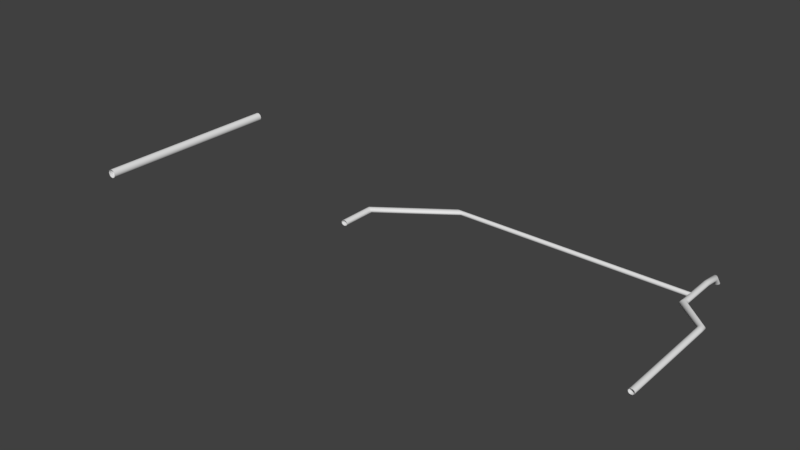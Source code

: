 # Source: Canos.blend  (saved by Blender 2.78.0; exported with 4.5.12 LTS)
import bpy
from mathutils import Matrix  # noqa: F401  (used for matrix-valued properties, if any)

bpy.ops.wm.read_factory_settings(use_empty=True)
scene = bpy.context.scene
scene.name = 'Scene'

# ---- collections
col_collection_1 = bpy.data.collections.new('Collection 1'); scene.collection.children.link(col_collection_1)

# ---- world
world_world = bpy.data.worlds.new('World'); scene.world = world_world
world_world.color = (0.05088, 0.05088, 0.05088)
world_world.use_sun_shadow = False
world_world.sun_shadow_jitter_overblur = 0.0
world_world.cycles.sampling_method = 'MANUAL'

# ---- meshes
me_cylinder_002 = bpy.data.meshes.new('Cylinder.002')
me_cylinder_002.from_pydata([(-52.99, -16.49, 0.469), (-52.99, 10.03, 0.469), (-52.76, -16.49, 0.4241), (-52.76, 10.03, 0.4241), (-52.57, -16.49, 0.2964), (-52.57, 10.03, 0.2964), (-52.45, -16.49, 0.1053), (-52.45, 10.03, 0.1053), (-52.4, -16.49, -0.1201), (-52.4, 10.03, -0.1201), (-52.45, -16.49, -0.3455), (-52.45, 10.03, -0.3455), (-52.57, -16.49, -0.5366), (-52.57, 10.03, -0.5366), (-52.76, -16.49, -0.6643), (-52.76, 10.03, -0.6643), (-52.99, -16.49, -0.7091), (-52.99, 10.03, -0.7091), (-53.22, -16.49, -0.6643), (-53.22, 10.03, -0.6643), (-53.41, -16.49, -0.5366), (-53.41, 10.03, -0.5366), (-53.53, -16.49, -0.3455), (-53.53, 10.03, -0.3455), (-53.58, -16.49, -0.1201), (-53.58, 10.03, -0.1201), (-53.53, -16.49, 0.1053), (-53.53, 10.03, 0.1053), (-53.41, -16.49, 0.2964), (-53.41, 10.03, 0.2964), (-53.22, -16.49, 0.4241), (-53.22, 10.03, 0.4241), (-8.841, 3.367, 0.3955), (20.27, 3.367, 0.3955), (-8.841, 3.26, 0.3746), (20.27, 3.26, 0.3746), (-8.841, 3.17, 0.3149), (20.27, 3.17, 0.3149), (-8.841, 3.109, 0.2256), (20.27, 3.109, 0.2256), (-8.841, 3.088, 0.1202), (20.27, 3.088, 0.1202), (-8.841, 3.109, 0.01481), (20.27, 3.109, 0.01481), (-8.841, 3.17, -0.07452), (20.27, 3.17, -0.07452), (-8.841, 3.26, -0.1342), (20.27, 3.26, -0.1342), (-8.841, 3.367, -0.1552), (20.27, 3.367, -0.1552), (-8.841, 3.474, -0.1342), (20.27, 3.474, -0.1342), (-8.841, 3.565, -0.07452), (20.27, 3.565, -0.07452), (-8.841, 3.625, 0.01481), (20.27, 3.625, 0.01481), (-8.841, 3.647, 0.1202), (20.27, 3.647, 0.1202), (-8.841, 3.625, 0.2256), (20.27, 3.625, 0.2256), (-8.841, 3.565, 0.3149), (20.27, 3.565, 0.3149), (-8.841, 3.474, 0.3746), (20.27, 3.474, 0.3746), (-10.67, 3.367, 0.3955), (-10.48, 3.26, 0.3746), (-10.31, 3.17, 0.3149), (-10.2, 3.11, 0.2256), (-10.16, 3.088, 0.1202), (-10.2, 3.11, 0.01481), (-10.31, 3.17, -0.07452), (-10.48, 3.26, -0.1342), (-10.67, 3.367, -0.1552), (-10.87, 3.474, -0.1342), (-11.03, 3.564, -0.07452), (-11.14, 3.625, 0.01481), (-11.18, 3.646, 0.1202), (-11.14, 3.625, 0.2256), (-11.03, 3.564, 0.3149), (-10.87, 3.474, 0.3746), (-19.55, -3.134, 0.4857), (-19.39, -3.197, 0.4696), (-19.24, -3.25, 0.4003), (-19.14, -3.286, 0.2884), (-19.1, -3.299, 0.1509), (-19.12, -3.287, 0.008688), (-19.2, -3.251, -0.1165), (-19.33, -3.198, -0.2057), (-19.49, -3.136, -0.2453), (-19.65, -3.073, -0.2292), (-19.8, -3.02, -0.16), (-19.9, -2.984, -0.04804), (-19.94, -2.971, 0.08948), (-19.92, -2.983, 0.2317), (-19.84, -3.018, 0.3569), (-19.71, -3.071, 0.4461), (-19.52, -7.752, 0.4868), (-19.36, -7.749, 0.4588), (-19.22, -7.746, 0.3794), (-19.13, -7.744, 0.2605), (-19.1, -7.743, 0.1202), (-19.13, -7.744, -0.0201), (-19.22, -7.746, -0.139), (-19.36, -7.749, -0.2185), (-19.52, -7.752, -0.2464), (-19.68, -7.756, -0.2185), (-19.82, -7.759, -0.139), (-19.91, -7.76, -0.0201), (-19.95, -7.761, 0.1202), (-19.91, -7.76, 0.2605), (-19.82, -7.759, 0.3794), (-19.68, -7.756, 0.4588), (-19.82, -3.617, -0.139), (-19.91, -3.619, -0.0201), (-19.13, -3.602, 0.2605), (-19.1, -3.601, 0.1202), (-19.95, -3.619, 0.1202), (-19.13, -3.602, -0.0201), (-19.91, -3.619, 0.2605), (-19.22, -3.604, -0.139), (-19.82, -3.617, 0.3794), (-19.36, -3.607, -0.2185), (-19.68, -3.614, 0.4588), (-19.52, -3.61, -0.2464), (-19.52, -3.61, 0.4868), (-19.36, -3.607, 0.4588), (-19.68, -3.614, -0.2185), (-19.22, -3.604, 0.3794), (-9.559, 3.109, 0.01481), (-9.617, 3.17, -0.07452), (-9.997, 3.565, -0.07452), (-10.05, 3.625, 0.01481), (-9.91, 3.474, 0.3746), (-9.807, 3.367, 0.3955), (-9.559, 3.109, 0.2256), (-9.538, 3.088, 0.1202), (-9.807, 3.367, -0.1552), (-9.91, 3.474, -0.1342), (-10.05, 3.625, 0.2256), (-9.997, 3.565, 0.3149), (-9.704, 3.26, 0.3746), (-9.617, 3.17, 0.3149), (-9.704, 3.26, -0.1342), (-10.08, 3.646, 0.1202), (0.8622, 3.367, 0.3955), (10.57, 3.367, 0.3955), (10.57, 3.26, 0.3746), (0.8622, 3.26, 0.3746), (10.57, 3.17, 0.3149), (0.8622, 3.17, 0.3149), (10.57, 3.109, 0.2256), (0.8622, 3.109, 0.2256), (10.57, 3.088, 0.1202), (0.8622, 3.088, 0.1202), (10.57, 3.109, 0.01481), (0.8622, 3.109, 0.01481), (10.57, 3.17, -0.07452), (0.8622, 3.17, -0.07452), (10.57, 3.26, -0.1342), (0.8622, 3.26, -0.1342), (10.57, 3.367, -0.1552), (0.8622, 3.367, -0.1552), (10.57, 3.474, -0.1342), (0.8622, 3.474, -0.1342), (10.57, 3.565, -0.07452), (0.8622, 3.565, -0.07452), (10.57, 3.625, 0.01481), (0.8622, 3.625, 0.01481), (10.57, 3.647, 0.1202), (0.8622, 3.647, 0.1202), (10.57, 3.625, 0.2256), (0.8622, 3.625, 0.2256), (10.57, 3.565, 0.3149), (0.8622, 3.565, 0.3149), (10.57, 3.474, 0.3746), (0.8622, 3.474, 0.3746)], [], [(0, 2, 3, 1), (2, 4, 5, 3), (4, 6, 7, 5), (6, 8, 9, 7), (8, 10, 11, 9), (10, 12, 13, 11), (12, 14, 15, 13), (14, 16, 17, 15), (16, 18, 19, 17), (18, 20, 21, 19), (20, 22, 23, 21), (22, 24, 25, 23), (24, 26, 27, 25), (26, 28, 29, 27), (28, 30, 31, 29), (30, 0, 1, 31), (145, 146, 35, 33), (146, 148, 37, 35), (148, 150, 39, 37), (150, 152, 41, 39), (152, 154, 43, 41), (154, 156, 45, 43), (156, 158, 47, 45), (158, 160, 49, 47), (160, 162, 51, 49), (162, 164, 53, 51), (164, 166, 55, 53), (166, 168, 57, 55), (168, 170, 59, 57), (170, 172, 61, 59), (172, 174, 63, 61), (174, 145, 33, 63), (128, 69, 70, 129), (130, 74, 75, 131), (132, 79, 64, 133), (134, 67, 68, 135), (136, 72, 73, 137), (138, 77, 78, 139), (140, 65, 66, 141), (129, 70, 71, 142), (131, 75, 76, 143), (135, 68, 69, 128), (137, 73, 74, 130), (139, 78, 79, 132), (141, 66, 67, 134), (142, 71, 72, 136), (133, 64, 65, 140), (143, 76, 77, 138), (76, 92, 93, 77), (69, 85, 86, 70), (77, 93, 94, 78), (70, 86, 87, 71), (78, 94, 95, 79), (71, 87, 88, 72), (64, 80, 81, 65), (79, 95, 80, 64), (72, 88, 89, 73), (65, 81, 82, 66), (73, 89, 90, 74), (66, 82, 83, 67), (74, 90, 91, 75), (67, 83, 84, 68), (75, 91, 92, 76), (68, 84, 85, 69), (112, 106, 107, 113), (114, 99, 100, 115), (113, 107, 108, 116), (115, 100, 101, 117), (116, 108, 109, 118), (117, 101, 102, 119), (118, 109, 110, 120), (119, 102, 103, 121), (120, 110, 111, 122), (121, 103, 104, 123), (124, 96, 97, 125), (122, 111, 96, 124), (123, 104, 105, 126), (125, 97, 98, 127), (126, 105, 106, 112), (127, 98, 99, 114), (82, 127, 114, 83), (89, 126, 112, 90), (81, 125, 127, 82), (88, 123, 126, 89), (95, 122, 124, 80), (80, 124, 125, 81), (87, 121, 123, 88), (94, 120, 122, 95), (86, 119, 121, 87), (93, 118, 120, 94), (85, 117, 119, 86), (92, 116, 118, 93), (84, 115, 117, 85), (91, 113, 116, 92), (83, 114, 115, 84), (90, 112, 113, 91), (56, 143, 138, 58), (32, 133, 140, 34), (46, 142, 136, 48), (36, 141, 134, 38), (60, 139, 132, 62), (50, 137, 130, 52), (40, 135, 128, 42), (54, 131, 143, 56), (44, 129, 142, 46), (34, 140, 141, 36), (58, 138, 139, 60), (48, 136, 137, 50), (38, 134, 135, 40), (62, 132, 133, 32), (52, 130, 131, 54), (42, 128, 129, 44), (62, 32, 144, 175), (175, 144, 145, 174), (60, 62, 175, 173), (173, 175, 174, 172), (58, 60, 173, 171), (171, 173, 172, 170), (56, 58, 171, 169), (169, 171, 170, 168), (54, 56, 169, 167), (167, 169, 168, 166), (52, 54, 167, 165), (165, 167, 166, 164), (50, 52, 165, 163), (163, 165, 164, 162), (48, 50, 163, 161), (161, 163, 162, 160), (46, 48, 161, 159), (159, 161, 160, 158), (44, 46, 159, 157), (157, 159, 158, 156), (42, 44, 157, 155), (155, 157, 156, 154), (40, 42, 155, 153), (153, 155, 154, 152), (38, 40, 153, 151), (151, 153, 152, 150), (36, 38, 151, 149), (149, 151, 150, 148), (34, 36, 149, 147), (147, 149, 148, 146), (32, 34, 147, 144), (144, 147, 146, 145)])
me_cylinder_002.polygons.foreach_set('use_smooth', [True] * 144)
_uv = me_cylinder_002.uv_layers.new(name='UVMap')
_uv.uv.foreach_set('vector', [0.9745, 0.1105, 0.9744, 0.1004, 0.01932, 0.1002, 0.01939, 0.1103, 0.9744, 0.1004, 0.9744, 0.09029, 0.01924, 0.09008, 0.01932, 0.1002, 0.9744, 0.09029, 0.9743, 0.08018, 0.01917, 0.07997, 0.01924, 0.09008, 0.9743, 0.08018, 0.9742, 0.07007, 0.0191, 0.06986, 0.01917, 0.07997, 0.9742, 0.07007, 0.9741, 0.05996, 0.01902, 0.05975, 0.0191, 0.06986, 0.9741, 0.05996, 0.9741, 0.04985, 0.01895, 0.04964, 0.01902, 0.05975, 0.9741, 0.04985, 0.974, 0.03974, 0.01888, 0.03953, 0.01895, 0.04964, 0.974, 0.03974, 0.9739, 0.02963, 0.0188, 0.02942, 0.01888, 0.03953, 0.9751, 0.1914, 0.975, 0.1813, 0.0199, 0.1811, 0.01997, 0.1912, 0.975, 0.1813, 0.9749, 0.1712, 0.01983, 0.171, 0.0199, 0.1811, 0.9749, 0.1712, 0.9749, 0.1611, 0.01975, 0.1609, 0.01983, 0.171, 0.9749, 0.1611, 0.9748, 0.151, 0.01968, 0.1507, 0.01975, 0.1609, 0.9748, 0.151, 0.9747, 0.1408, 0.01961, 0.1406, 0.01968, 0.1507, 0.9747, 0.1408, 0.9747, 0.1307, 0.01953, 0.1305, 0.01961, 0.1406, 0.9747, 0.1307, 0.9746, 0.1206, 0.01946, 0.1204, 0.01953, 0.1305, 0.9746, 0.1206, 0.9745, 0.1105, 0.01939, 0.1103, 0.01946, 0.1204, 0.3813, 0.8943, 0.3814, 0.8836, 0.9945, 0.8836, 0.9945, 0.8943, 0.3814, 0.8836, 0.3815, 0.8729, 0.9946, 0.8729, 0.9945, 0.8836, 0.3815, 0.8729, 0.3815, 0.8622, 0.9947, 0.8622, 0.9946, 0.8729, 0.3815, 0.8622, 0.3816, 0.8515, 0.9947, 0.8515, 0.9947, 0.8622, 0.3816, 0.8515, 0.3817, 0.8408, 0.9948, 0.8408, 0.9947, 0.8515, 0.3817, 0.8408, 0.3817, 0.8301, 0.9949, 0.8301, 0.9948, 0.8408, 0.3817, 0.8301, 0.3818, 0.8194, 0.9949, 0.8194, 0.9949, 0.8301, 0.3818, 0.8194, 0.3819, 0.8087, 0.995, 0.8087, 0.9949, 0.8194, 0.3808, 0.9799, 0.3808, 0.9692, 0.994, 0.9692, 0.9939, 0.9799, 0.3808, 0.9692, 0.3809, 0.9585, 0.9941, 0.9585, 0.994, 0.9692, 0.3809, 0.9585, 0.381, 0.9478, 0.9941, 0.9478, 0.9941, 0.9585, 0.381, 0.9478, 0.381, 0.9371, 0.9942, 0.9371, 0.9941, 0.9478, 0.381, 0.9371, 0.3811, 0.9264, 0.9943, 0.9264, 0.9942, 0.9371, 0.3811, 0.9264, 0.3812, 0.9157, 0.9943, 0.9157, 0.9943, 0.9264, 0.3812, 0.9157, 0.3813, 0.905, 0.9944, 0.905, 0.9943, 0.9157, 0.3813, 0.905, 0.3813, 0.8943, 0.9945, 0.8943, 0.9944, 0.905, 0.1954, 0.4437, 0.1289, 0.4435, 0.1175, 0.4323, 0.1894, 0.4325, 0.1497, 0.5666, 0.04254, 0.5662, 0.03116, 0.555, 0.1437, 0.5554, 0.1589, 0.5108, 0.05984, 0.5105, 0.08005, 0.4993, 0.1696, 0.4996, 0.1954, 0.466, 0.1289, 0.4658, 0.1329, 0.4546, 0.1975, 0.4548, 0.1692, 0.5892, 0.07972, 0.5889, 0.0596, 0.5775, 0.1586, 0.5779, 0.1437, 0.5331, 0.03124, 0.5327, 0.0427, 0.5216, 0.1498, 0.522, 0.1802, 0.4883, 0.1003, 0.4881, 0.1174, 0.4769, 0.1893, 0.4771, 0.1894, 0.4325, 0.1175, 0.4323, 0.1005, 0.421, 0.1804, 0.4213, 0.1437, 0.5554, 0.03116, 0.555, 0.02719, 0.5439, 0.1416, 0.5443, 0.1975, 0.4548, 0.1329, 0.4546, 0.1289, 0.4435, 0.1954, 0.4437, 0.1586, 0.5779, 0.0596, 0.5775, 0.04254, 0.5662, 0.1497, 0.5666, 0.1498, 0.522, 0.0427, 0.5216, 0.05984, 0.5105, 0.1589, 0.5108, 0.1893, 0.4771, 0.1174, 0.4769, 0.1289, 0.4658, 0.1954, 0.466, 0.1804, 0.4213, 0.1005, 0.421, 0.08033, 0.4097, 0.1698, 0.41, 0.1696, 0.4996, 0.08005, 0.4993, 0.1003, 0.4881, 0.1802, 0.4883, 0.1416, 0.5443, 0.02719, 0.5439, 0.03124, 0.5327, 0.1437, 0.5331, 0.6727, 0.7453, 0.004731, 0.7432, 0.005386, 0.7315, 0.6739, 0.7337, 0.7012, 0.6394, 0.0343, 0.6387, 0.03067, 0.6271, 0.6968, 0.6278, 0.6739, 0.7337, 0.005386, 0.7315, 0.008146, 0.7199, 0.6771, 0.722, 0.6968, 0.6278, 0.03067, 0.6271, 0.02487, 0.6156, 0.6917, 0.6163, 0.6771, 0.722, 0.008146, 0.7199, 0.01264, 0.7083, 0.6819, 0.7105, 0.6917, 0.6163, 0.02487, 0.6156, 0.01783, 0.604, 0.6859, 0.604, 0.6877, 0.6982, 0.01823, 0.6967, 0.02411, 0.6852, 0.6935, 0.6859, 0.6819, 0.7105, 0.01264, 0.7083, 0.01823, 0.6967, 0.6877, 0.6982, 0.689, 0.7924, 0.02527, 0.7895, 0.01806, 0.778, 0.6834, 0.7801, 0.6935, 0.6859, 0.02411, 0.6852, 0.02938, 0.6736, 0.6985, 0.6743, 0.6834, 0.7801, 0.01806, 0.778, 0.01161, 0.7664, 0.6785, 0.7685, 0.6985, 0.6743, 0.02938, 0.6736, 0.03324, 0.662, 0.7019, 0.6627, 0.6785, 0.7685, 0.01161, 0.7664, 0.006895, 0.7548, 0.6744, 0.7569, 0.7019, 0.6627, 0.03324, 0.662, 0.03507, 0.6503, 0.7031, 0.6511, 0.6744, 0.7569, 0.006895, 0.7548, 0.004731, 0.7432, 0.6727, 0.7453, 0.7031, 0.6511, 0.03507, 0.6503, 0.0343, 0.6387, 0.7012, 0.6394, 0.3169, 0.9599, 0.003162, 0.9599, 0.003016, 0.9485, 0.3167, 0.9485, 0.318, 0.8549, 0.004258, 0.8549, 0.004308, 0.844, 0.318, 0.844, 0.3167, 0.9485, 0.003016, 0.9485, 0.002964, 0.9376, 0.3167, 0.9376, 0.318, 0.844, 0.004308, 0.844, 0.004257, 0.8331, 0.3179, 0.8331, 0.3167, 0.9376, 0.002964, 0.9376, 0.003015, 0.9267, 0.3167, 0.9267, 0.3179, 0.8331, 0.004257, 0.8331, 0.00411, 0.8217, 0.3178, 0.8217, 0.3167, 0.9267, 0.003015, 0.9267, 0.003161, 0.9153, 0.3168, 0.9153, 0.3178, 0.8217, 0.00411, 0.8217, 0.003892, 0.8097, 0.3176, 0.8097, 0.3168, 0.9153, 0.003161, 0.9153, 0.003379, 0.9033, 0.3171, 0.9033, 0.3176, 0.8097, 0.003892, 0.8097, 0.003634, 0.7972, 0.3173, 0.7972, 0.3173, 0.8908, 0.003636, 0.8908, 0.003894, 0.8783, 0.3176, 0.8783, 0.3171, 0.9033, 0.003379, 0.9033, 0.003636, 0.8908, 0.3173, 0.8908, 0.3173, 0.9844, 0.003638, 0.9844, 0.00338, 0.9719, 0.3171, 0.9719, 0.3176, 0.8783, 0.003894, 0.8783, 0.004112, 0.8663, 0.3178, 0.8663, 0.3171, 0.9719, 0.00338, 0.9719, 0.003162, 0.9599, 0.3169, 0.9599, 0.3178, 0.8663, 0.004112, 0.8663, 0.004258, 0.8549, 0.318, 0.8549, 0.3447, 0.8686, 0.3178, 0.8663, 0.318, 0.8549, 0.3419, 0.8571, 0.358, 0.9743, 0.3171, 0.9719, 0.3169, 0.9599, 0.3621, 0.9622, 0.3487, 0.8807, 0.3176, 0.8783, 0.3178, 0.8663, 0.3447, 0.8686, 0.3533, 0.9868, 0.3173, 0.9844, 0.3171, 0.9719, 0.358, 0.9743, 0.3582, 0.9056, 0.3171, 0.9033, 0.3173, 0.8908, 0.3534, 0.8932, 0.3534, 0.8932, 0.3173, 0.8908, 0.3176, 0.8783, 0.3487, 0.8807, 0.3485, 0.812, 0.3176, 0.8097, 0.3173, 0.7972, 0.3533, 0.7995, 0.3622, 0.9176, 0.3168, 0.9153, 0.3171, 0.9033, 0.3582, 0.9056, 0.3445, 0.824, 0.3178, 0.8217, 0.3176, 0.8097, 0.3485, 0.812, 0.3648, 0.9289, 0.3167, 0.9267, 0.3168, 0.9153, 0.3622, 0.9176, 0.3418, 0.8353, 0.3179, 0.8331, 0.3178, 0.8217, 0.3445, 0.824, 0.3658, 0.9398, 0.3167, 0.9376, 0.3167, 0.9267, 0.3648, 0.9289, 0.3409, 0.8462, 0.318, 0.844, 0.3179, 0.8331, 0.3418, 0.8353, 0.3648, 0.9507, 0.3167, 0.9485, 0.3167, 0.9376, 0.3658, 0.9398, 0.3419, 0.8571, 0.318, 0.8549, 0.318, 0.844, 0.3409, 0.8462, 0.3621, 0.9622, 0.3169, 0.9599, 0.3167, 0.9485, 0.3648, 0.9507, 0.2695, 0.5447, 0.1416, 0.5443, 0.1437, 0.5331, 0.2695, 0.5336, 0.2696, 0.4999, 0.1696, 0.4996, 0.1802, 0.4883, 0.2697, 0.4886, 0.2699, 0.4215, 0.1804, 0.4213, 0.1698, 0.41, 0.2699, 0.4102, 0.2697, 0.4774, 0.1893, 0.4771, 0.1954, 0.466, 0.2697, 0.4662, 0.2695, 0.5224, 0.1498, 0.522, 0.1589, 0.5108, 0.2696, 0.5111, 0.2693, 0.5783, 0.1586, 0.5779, 0.1497, 0.5666, 0.2694, 0.5671, 0.2698, 0.4551, 0.1975, 0.4548, 0.1954, 0.4437, 0.2698, 0.4439, 0.2694, 0.5559, 0.1437, 0.5554, 0.1416, 0.5443, 0.2695, 0.5447, 0.2698, 0.4327, 0.1894, 0.4325, 0.1804, 0.4213, 0.2699, 0.4215, 0.2697, 0.4886, 0.1802, 0.4883, 0.1893, 0.4771, 0.2697, 0.4774, 0.2695, 0.5336, 0.1437, 0.5331, 0.1498, 0.522, 0.2695, 0.5224, 0.2693, 0.5896, 0.1692, 0.5892, 0.1586, 0.5779, 0.2693, 0.5783, 0.2697, 0.4662, 0.1954, 0.466, 0.1975, 0.4548, 0.2698, 0.4551, 0.2696, 0.5111, 0.1589, 0.5108, 0.1696, 0.4996, 0.2696, 0.4999, 0.2694, 0.5671, 0.1497, 0.5666, 0.1437, 0.5554, 0.2694, 0.5559, 0.2698, 0.4439, 0.1954, 0.4437, 0.1894, 0.4325, 0.2698, 0.4327, 0.2696, 0.5111, 0.2696, 0.4999, 0.912, 0.5, 0.9119, 0.5112, 0.0117, 0.3059, 0.01176, 0.2953, 0.6226, 0.2953, 0.6226, 0.3059, 0.2695, 0.5224, 0.2696, 0.5111, 0.9119, 0.5112, 0.9119, 0.5224, 0.01163, 0.3166, 0.0117, 0.3059, 0.6226, 0.3059, 0.6225, 0.3166, 0.2695, 0.5336, 0.2695, 0.5224, 0.9119, 0.5224, 0.9119, 0.5336, 0.01156, 0.3273, 0.01163, 0.3166, 0.6225, 0.3166, 0.6224, 0.3273, 0.2695, 0.5447, 0.2695, 0.5336, 0.9119, 0.5336, 0.9118, 0.5448, 0.0115, 0.3379, 0.01156, 0.3273, 0.6224, 0.3273, 0.6224, 0.3379, 0.2694, 0.5559, 0.2695, 0.5447, 0.9118, 0.5448, 0.9118, 0.556, 0.01143, 0.3486, 0.0115, 0.3379, 0.6224, 0.3379, 0.6223, 0.3486, 0.2694, 0.5671, 0.2694, 0.5559, 0.9118, 0.556, 0.9118, 0.5672, 0.01136, 0.3592, 0.01143, 0.3486, 0.6223, 0.3486, 0.6222, 0.3592, 0.2693, 0.5783, 0.2694, 0.5671, 0.9118, 0.5672, 0.9117, 0.5784, 0.01129, 0.3699, 0.01136, 0.3592, 0.6222, 0.3592, 0.6222, 0.3699, 0.2693, 0.5896, 0.2693, 0.5783, 0.9117, 0.5784, 0.9117, 0.5896, 0.01123, 0.3806, 0.01129, 0.3699, 0.6222, 0.3699, 0.6221, 0.3806, 0.2699, 0.4215, 0.2699, 0.4102, 0.9123, 0.4104, 0.9122, 0.4216, 0.01224, 0.2206, 0.0123, 0.21, 0.6232, 0.21, 0.6231, 0.2206, 0.2698, 0.4327, 0.2699, 0.4215, 0.9122, 0.4216, 0.9122, 0.4328, 0.01217, 0.2313, 0.01224, 0.2206, 0.6231, 0.2206, 0.623, 0.2313, 0.2698, 0.4439, 0.2698, 0.4327, 0.9122, 0.4328, 0.9122, 0.444, 0.0121, 0.242, 0.01217, 0.2313, 0.623, 0.2313, 0.623, 0.242, 0.2698, 0.4551, 0.2698, 0.4439, 0.9122, 0.444, 0.9121, 0.4552, 0.01203, 0.2526, 0.0121, 0.242, 0.623, 0.242, 0.6229, 0.2526, 0.2697, 0.4662, 0.2698, 0.4551, 0.9121, 0.4552, 0.9121, 0.4664, 0.01196, 0.2633, 0.01203, 0.2526, 0.6229, 0.2526, 0.6228, 0.2633, 0.2697, 0.4774, 0.2697, 0.4662, 0.9121, 0.4664, 0.9121, 0.4776, 0.0119, 0.2739, 0.01196, 0.2633, 0.6228, 0.2633, 0.6228, 0.2739, 0.2697, 0.4886, 0.2697, 0.4774, 0.9121, 0.4776, 0.912, 0.4888, 0.01183, 0.2846, 0.0119, 0.2739, 0.6228, 0.2739, 0.6227, 0.2846, 0.2696, 0.4999, 0.2697, 0.4886, 0.912, 0.4888, 0.912, 0.5, 0.01176, 0.2953, 0.01183, 0.2846, 0.6227, 0.2846, 0.6226, 0.2953])
me_cylinder_002.use_remesh_preserve_volume = False
me_cylinder_002.use_remesh_preserve_attributes = False
me_cylinder_002.use_mirror_vertex_groups = False
me_cylinder_002.update()
me_cylinder = bpy.data.meshes.new('Cylinder')
me_cylinder.from_pydata([(23.99, -16.16, 0.4333), (23.99, -1.917, 0.4599), (24.14, -16.16, 0.4088), (24.13, -1.854, 0.4327), (24.26, -16.16, 0.3391), (24.25, -1.803, 0.3567), (24.34, -16.16, 0.2348), (24.34, -1.77, 0.2434), (24.37, -16.16, 0.1117), (24.37, -1.761, 0.11), (24.34, -16.16, -0.01137), (24.34, -1.776, -0.02307), (24.26, -16.16, -0.1157), (24.26, -1.814, -0.1357), (24.14, -16.16, -0.1854), (24.14, -1.869, -0.2106), (23.99, -16.16, -0.2099), (23.99, -1.932, -0.2365), (23.85, -16.16, -0.1854), (23.85, -1.994, -0.2094), (23.73, -16.16, -0.1157), (23.73, -2.046, -0.1333), (23.65, -16.16, -0.01137), (23.65, -2.079, -0.02003), (23.62, -16.16, 0.1117), (23.62, -2.088, 0.1133), (23.65, -16.16, 0.2348), (23.65, -2.073, 0.2465), (23.73, -16.16, 0.3391), (23.73, -2.035, 0.3591), (23.85, -16.16, 0.4088), (23.85, -1.98, 0.434), (20.32, 1.302, 0.4913), (20.46, 1.395, 0.461), (20.58, 1.472, 0.3775), (20.66, 1.522, 0.2535), (20.69, 1.536, 0.1079), (20.67, 1.513, -0.03705), (20.59, 1.456, -0.1594), (20.47, 1.373, -0.2405), (20.33, 1.278, -0.2679), (20.19, 1.185, -0.2376), (20.06, 1.108, -0.1541), (19.98, 1.058, -0.03011), (19.95, 1.044, 0.1154), (19.98, 1.067, 0.2604), (20.06, 1.124, 0.3828), (20.18, 1.207, 0.4638), (20.32, 6.653, 0.4333), (20.47, 6.653, 0.4088), (20.59, 6.653, 0.3391), (20.67, 6.653, 0.2348), (20.7, 6.653, 0.1117), (20.67, 6.653, -0.01137), (20.59, 6.653, -0.1157), (20.47, 6.653, -0.1854), (20.32, 6.653, -0.2099), (20.18, 6.653, -0.1854), (20.06, 6.653, -0.1157), (19.98, 6.653, -0.01137), (19.95, 6.653, 0.1117), (19.98, 6.653, 0.2348), (20.06, 6.653, 0.3391), (20.18, 6.653, 0.4088), (20.32, 8.959, 0.1715), (20.47, 8.943, 0.1472), (20.59, 8.9, 0.07811), (20.67, 8.835, -0.02529), (20.7, 8.759, -0.1473), (20.67, 8.682, -0.2692), (20.59, 8.617, -0.3726), (20.47, 8.574, -0.4417), (20.32, 8.559, -0.466), (20.18, 8.574, -0.4417), (20.05, 8.617, -0.3726), (19.97, 8.682, -0.2692), (19.94, 8.759, -0.1473), (19.97, 8.835, -0.02529), (20.05, 8.9, 0.07811), (20.18, 8.943, 0.1472), (20.33, 9.956, -1.129), (20.48, 9.92, -1.12), (20.6, 9.827, -1.111), (20.68, 9.691, -1.105), (20.71, 9.534, -1.101), (20.67, 9.379, -1.101), (20.59, 9.251, -1.105), (20.46, 9.167, -1.111), (20.31, 9.142, -1.119), (20.17, 9.178, -1.128), (20.05, 9.271, -1.137), (19.97, 9.407, -1.143), (19.94, 9.564, -1.147), (19.97, 9.718, -1.147), (20.06, 9.847, -1.143), (20.19, 9.931, -1.137), (23.99, -2.612, 0.4333), (24.14, -2.612, 0.4088), (24.26, -2.612, 0.3391), (24.34, -2.612, 0.2348), (24.37, -2.612, 0.1117), (24.34, -2.612, -0.01137), (24.26, -2.612, -0.1157), (24.14, -2.612, -0.1854), (23.99, -2.612, -0.2099), (23.85, -2.612, -0.1854), (23.73, -2.612, -0.1157), (23.65, -2.612, -0.01137), (23.62, -2.612, 0.1117), (23.65, -2.612, 0.2348), (23.73, -2.612, 0.3391), (23.85, -2.612, 0.4088), (20.7, 1.93, 0.1117), (20.67, 1.93, 0.2348), (19.95, 1.93, 0.1117), (19.98, 1.93, -0.01137), (20.67, 1.93, -0.01137), (19.98, 1.93, 0.2348), (20.59, 1.93, -0.1157), (20.06, 1.93, 0.3391), (20.47, 1.93, -0.1854), (20.18, 1.93, 0.4088), (20.32, 1.93, -0.2099), (20.47, 1.93, 0.4088), (20.32, 1.93, 0.4333), (20.18, 1.93, -0.1854), (20.59, 1.93, 0.3391), (20.06, 1.93, -0.1157)], [], [(96, 97, 3, 1), (97, 98, 5, 3), (98, 99, 7, 5), (99, 100, 9, 7), (100, 101, 11, 9), (101, 102, 13, 11), (102, 103, 15, 13), (103, 104, 17, 15), (104, 105, 19, 17), (105, 106, 21, 19), (106, 107, 23, 21), (107, 108, 25, 23), (108, 109, 27, 25), (109, 110, 29, 27), (11, 37, 36, 9), (110, 111, 31, 29), (111, 96, 1, 31), (21, 42, 41, 19), (31, 47, 46, 29), (7, 35, 34, 5), (17, 40, 39, 15), (3, 33, 32, 1), (27, 45, 44, 25), (13, 38, 37, 11), (23, 43, 42, 21), (1, 32, 47, 31), (9, 36, 35, 7), (19, 41, 40, 17), (29, 46, 45, 27), (5, 34, 33, 3), (15, 39, 38, 13), (25, 44, 43, 23), (112, 52, 51, 113), (114, 60, 59, 115), (116, 53, 52, 112), (117, 61, 60, 114), (118, 54, 53, 116), (119, 62, 61, 117), (120, 55, 54, 118), (121, 63, 62, 119), (122, 56, 55, 120), (123, 49, 48, 124), (124, 48, 63, 121), (125, 57, 56, 122), (126, 50, 49, 123), (127, 58, 57, 125), (113, 51, 50, 126), (115, 59, 58, 127), (57, 73, 72, 56), (50, 66, 65, 49), (58, 74, 73, 57), (51, 67, 66, 50), (59, 75, 74, 58), (52, 68, 67, 51), (60, 76, 75, 59), (53, 69, 68, 52), (61, 77, 76, 60), (54, 70, 69, 53), (62, 78, 77, 61), (55, 71, 70, 54), (63, 79, 78, 62), (56, 72, 71, 55), (49, 65, 64, 48), (48, 64, 79, 63), (78, 94, 93, 77), (71, 87, 86, 70), (79, 95, 94, 78), (72, 88, 87, 71), (65, 81, 80, 64), (64, 80, 95, 79), (73, 89, 88, 72), (66, 82, 81, 65), (74, 90, 89, 73), (67, 83, 82, 66), (75, 91, 90, 74), (68, 84, 83, 67), (76, 92, 91, 75), (69, 85, 84, 68), (77, 93, 92, 76), (70, 86, 85, 69), (30, 0, 96, 111), (28, 30, 111, 110), (26, 28, 110, 109), (24, 26, 109, 108), (22, 24, 108, 107), (20, 22, 107, 106), (18, 20, 106, 105), (16, 18, 105, 104), (14, 16, 104, 103), (12, 14, 103, 102), (10, 12, 102, 101), (8, 10, 101, 100), (6, 8, 100, 99), (4, 6, 99, 98), (2, 4, 98, 97), (0, 2, 97, 96), (43, 115, 127, 42), (35, 113, 126, 34), (42, 127, 125, 41), (34, 126, 123, 33), (41, 125, 122, 40), (32, 124, 121, 47), (33, 123, 124, 32), (40, 122, 120, 39), (47, 121, 119, 46), (39, 120, 118, 38), (46, 119, 117, 45), (38, 118, 116, 37), (45, 117, 114, 44), (37, 116, 112, 36), (44, 114, 115, 43), (36, 112, 113, 35)])
me_cylinder.polygons.foreach_set('use_smooth', [True] * 112)
_uv = me_cylinder.uv_layers.new(name='UVMap')
_uv.uv.foreach_set('vector', [0.896, 0.6151, 0.896, 0.5991, 0.9816, 0.5996, 0.9746, 0.6158, 0.896, 0.5991, 0.8958, 0.5833, 0.9874, 0.5835, 0.9816, 0.5996, 0.8958, 0.5833, 0.8956, 0.5681, 0.991, 0.5677, 0.9874, 0.5835, 0.8956, 0.5681, 0.8955, 0.5532, 0.9919, 0.5523, 0.991, 0.5677, 0.8955, 0.5532, 0.8956, 0.5384, 0.9901, 0.537, 0.9919, 0.5523, 0.8956, 0.5384, 0.8957, 0.5232, 0.9857, 0.5214, 0.9901, 0.537, 0.8957, 0.5232, 0.8958, 0.5075, 0.9793, 0.5056, 0.9857, 0.5214, 0.8958, 0.5075, 0.8956, 0.4916, 0.9719, 0.4895, 0.9793, 0.5056, 0.8941, 0.7387, 0.8943, 0.7228, 0.9638, 0.7255, 0.9702, 0.742, 0.8943, 0.7228, 0.8944, 0.7071, 0.9584, 0.7094, 0.9638, 0.7255, 0.8944, 0.7071, 0.8945, 0.6919, 0.955, 0.6936, 0.9584, 0.7094, 0.8945, 0.6919, 0.8946, 0.6771, 0.9542, 0.6782, 0.955, 0.6936, 0.8946, 0.6771, 0.8949, 0.6622, 0.9563, 0.6628, 0.9542, 0.6782, 0.8949, 0.6622, 0.8954, 0.6469, 0.9609, 0.6475, 0.9563, 0.6628, 0.0266, 0.2656, 0.517, 0.2666, 0.5165, 0.2814, 0.02552, 0.2791, 0.8954, 0.6469, 0.8957, 0.6311, 0.9673, 0.6318, 0.9609, 0.6475, 0.8957, 0.6311, 0.896, 0.6151, 0.9746, 0.6158, 0.9673, 0.6318, 0.05104, 0.418, 0.5317, 0.4372, 0.527, 0.453, 0.04472, 0.4317, 0.04875, 0.3493, 0.5321, 0.3608, 0.5352, 0.377, 0.05383, 0.3635, 0.02697, 0.2927, 0.5176, 0.2962, 0.5203, 0.3115, 0.03073, 0.3064, 0.04178, 0.2232, 0.5266, 0.2184, 0.5225, 0.235, 0.0354, 0.2376, 0.03621, 0.3205, 0.524, 0.3276, 0.5281, 0.3442, 0.04254, 0.3349, 0.05695, 0.3774, 0.537, 0.3925, 0.537, 0.4073, 0.05758, 0.391, 0.03007, 0.2517, 0.5191, 0.2512, 0.517, 0.2666, 0.0266, 0.2656, 0.05553, 0.4045, 0.5351, 0.422, 0.5317, 0.4372, 0.05104, 0.418, 0.04254, 0.3349, 0.5281, 0.3442, 0.5321, 0.3608, 0.04875, 0.3493, 0.02552, 0.2791, 0.5165, 0.2814, 0.5176, 0.2962, 0.02697, 0.2927, 0.04472, 0.4317, 0.527, 0.453, 0.5217, 0.4693, 0.03744, 0.4456, 0.05383, 0.3635, 0.5352, 0.377, 0.537, 0.3925, 0.05695, 0.3774, 0.03073, 0.3064, 0.5203, 0.3115, 0.524, 0.3276, 0.03621, 0.3205, 0.0354, 0.2376, 0.5225, 0.235, 0.5191, 0.2512, 0.03007, 0.2517, 0.05758, 0.391, 0.537, 0.4073, 0.5351, 0.422, 0.05553, 0.4045, 0.106, 0.8184, 0.5711, 0.8204, 0.5704, 0.8327, 0.1058, 0.8309, 0.1058, 0.927, 0.5709, 0.9263, 0.5716, 0.9387, 0.1059, 0.9394, 0.1061, 0.806, 0.5718, 0.808, 0.5711, 0.8204, 0.106, 0.8184, 0.1056, 0.9145, 0.5703, 0.914, 0.5709, 0.9263, 0.1058, 0.927, 0.1063, 0.7929, 0.5723, 0.795, 0.5718, 0.808, 0.1061, 0.806, 0.1053, 0.9014, 0.5697, 0.9011, 0.5703, 0.914, 0.1056, 0.9145, 0.1066, 0.7792, 0.5727, 0.7811, 0.5723, 0.795, 0.1063, 0.7929, 0.1051, 0.8874, 0.5694, 0.8875, 0.5697, 0.9011, 0.1053, 0.9014, 0.107, 0.7649, 0.5727, 0.7667, 0.5727, 0.7811, 0.1066, 0.7792, 0.1052, 0.8582, 0.5694, 0.8592, 0.5693, 0.8733, 0.1051, 0.8728, 0.1051, 0.8728, 0.5693, 0.8733, 0.5694, 0.8875, 0.1051, 0.8874, 0.1063, 0.9662, 0.5725, 0.9655, 0.5724, 0.98, 0.1067, 0.9805, 0.1055, 0.8441, 0.5698, 0.8456, 0.5694, 0.8592, 0.1052, 0.8582, 0.1061, 0.9524, 0.5722, 0.9517, 0.5725, 0.9655, 0.1063, 0.9662, 0.1058, 0.8309, 0.5704, 0.8327, 0.5698, 0.8456, 0.1055, 0.8441, 0.1059, 0.9394, 0.5716, 0.9387, 0.5722, 0.9517, 0.1061, 0.9524, 0.5725, 0.9655, 0.7651, 0.9704, 0.7635, 0.985, 0.5724, 0.98, 0.5698, 0.8456, 0.7921, 0.8445, 0.7957, 0.8589, 0.5694, 0.8592, 0.5722, 0.9517, 0.7688, 0.9563, 0.7651, 0.9704, 0.5725, 0.9655, 0.5704, 0.8327, 0.7868, 0.8308, 0.7921, 0.8445, 0.5698, 0.8456, 0.5716, 0.9387, 0.7742, 0.9427, 0.7688, 0.9563, 0.5722, 0.9517, 0.5711, 0.8204, 0.7806, 0.8176, 0.7868, 0.8308, 0.5704, 0.8327, 0.5709, 0.9263, 0.7805, 0.9296, 0.7742, 0.9427, 0.5716, 0.9387, 0.5718, 0.808, 0.7743, 0.8044, 0.7806, 0.8176, 0.5711, 0.8204, 0.5703, 0.914, 0.7867, 0.9164, 0.7805, 0.9296, 0.5709, 0.9263, 0.5723, 0.795, 0.769, 0.7908, 0.7743, 0.8044, 0.5718, 0.808, 0.5697, 0.9011, 0.7921, 0.9027, 0.7867, 0.9164, 0.5703, 0.914, 0.5727, 0.7811, 0.7653, 0.7767, 0.769, 0.7908, 0.5723, 0.795, 0.5694, 0.8875, 0.7956, 0.8883, 0.7921, 0.9027, 0.5697, 0.9011, 0.5727, 0.7667, 0.7638, 0.7622, 0.7653, 0.7767, 0.5727, 0.7811, 0.5694, 0.8592, 0.7957, 0.8589, 0.7969, 0.8736, 0.5693, 0.8733, 0.5693, 0.8733, 0.7969, 0.8736, 0.7956, 0.8883, 0.5694, 0.8875, 0.5511, 0.379, 0.7334, 0.3753, 0.7247, 0.3914, 0.5563, 0.3956, 0.5738, 0.2266, 0.6792, 0.2295, 0.6846, 0.2466, 0.5704, 0.2437, 0.5475, 0.362, 0.7385, 0.3581, 0.7334, 0.3753, 0.5511, 0.379, 0.5754, 0.2092, 0.6786, 0.2119, 0.6792, 0.2295, 0.5738, 0.2266, 0.547, 0.3271, 0.7356, 0.3232, 0.7393, 0.3405, 0.546, 0.3446, 0.546, 0.3446, 0.7393, 0.3405, 0.7385, 0.3581, 0.5475, 0.362, 0.5777, 0.4615, 0.6853, 0.4537, 0.6827, 0.4712, 0.5797, 0.4789, 0.55, 0.31, 0.7279, 0.3068, 0.7356, 0.3232, 0.547, 0.3271, 0.5738, 0.4445, 0.6923, 0.4369, 0.6853, 0.4537, 0.5777, 0.4615, 0.5547, 0.2932, 0.7172, 0.2916, 0.7279, 0.3068, 0.55, 0.31, 0.5686, 0.428, 0.7023, 0.4214, 0.6923, 0.4369, 0.5738, 0.4445, 0.5602, 0.2768, 0.7053, 0.2771, 0.7172, 0.2916, 0.5547, 0.2932, 0.5625, 0.4118, 0.7138, 0.4065, 0.7023, 0.4214, 0.5686, 0.428, 0.5657, 0.2604, 0.6938, 0.2624, 0.7053, 0.2771, 0.5602, 0.2768, 0.5563, 0.3956, 0.7247, 0.3914, 0.7138, 0.4065, 0.5625, 0.4118, 0.5704, 0.2437, 0.6846, 0.2466, 0.6938, 0.2624, 0.5657, 0.2604, 0.01023, 0.6281, 0.01032, 0.6128, 0.896, 0.6151, 0.8957, 0.6311, 0.01014, 0.6435, 0.01023, 0.6281, 0.8957, 0.6311, 0.8954, 0.6469, 0.01003, 0.659, 0.01014, 0.6435, 0.8954, 0.6469, 0.8949, 0.6622, 0.009928, 0.6744, 0.01003, 0.659, 0.8949, 0.6622, 0.8946, 0.6771, 0.009819, 0.6898, 0.009928, 0.6744, 0.8946, 0.6771, 0.8945, 0.6919, 0.009712, 0.7052, 0.009819, 0.6898, 0.8945, 0.6919, 0.8944, 0.7071, 0.00961, 0.7206, 0.009712, 0.7052, 0.8944, 0.7071, 0.8943, 0.7228, 0.009512, 0.736, 0.00961, 0.7206, 0.8943, 0.7228, 0.8941, 0.7387, 0.01101, 0.5049, 0.0111, 0.4895, 0.8956, 0.4916, 0.8958, 0.5075, 0.01092, 0.5203, 0.01101, 0.5049, 0.8958, 0.5075, 0.8957, 0.5232, 0.01082, 0.5357, 0.01092, 0.5203, 0.8957, 0.5232, 0.8956, 0.5384, 0.01072, 0.5511, 0.01082, 0.5357, 0.8956, 0.5384, 0.8955, 0.5532, 0.01062, 0.5666, 0.01072, 0.5511, 0.8955, 0.5532, 0.8956, 0.5681, 0.01051, 0.582, 0.01062, 0.5666, 0.8956, 0.5681, 0.8958, 0.5833, 0.01042, 0.5974, 0.01051, 0.582, 0.8958, 0.5833, 0.896, 0.5991, 0.01032, 0.6128, 0.01042, 0.5974, 0.896, 0.5991, 0.896, 0.6151, 0.02095, 0.9433, 0.1059, 0.9394, 0.1061, 0.9524, 0.02605, 0.9575, 0.06582, 0.8314, 0.1058, 0.8309, 0.1055, 0.8441, 0.06041, 0.8453, 0.02605, 0.9575, 0.1061, 0.9524, 0.1063, 0.9662, 0.03391, 0.9715, 0.06041, 0.8453, 0.1055, 0.8441, 0.1052, 0.8582, 0.05237, 0.859, 0.03391, 0.9715, 0.1063, 0.9662, 0.1067, 0.9805, 0.04356, 0.985, 0.04305, 0.8726, 0.1051, 0.8728, 0.1051, 0.8874, 0.03389, 0.8864, 0.05237, 0.859, 0.1052, 0.8582, 0.1051, 0.8728, 0.04305, 0.8726, 0.04397, 0.7608, 0.107, 0.7649, 0.1066, 0.7792, 0.05235, 0.7752, 0.03389, 0.8864, 0.1051, 0.8874, 0.1053, 0.9014, 0.02621, 0.9004, 0.05235, 0.7752, 0.1066, 0.7792, 0.1063, 0.7929, 0.06, 0.7892, 0.02621, 0.9004, 0.1053, 0.9014, 0.1056, 0.9145, 0.02109, 0.9146, 0.06, 0.7892, 0.1063, 0.7929, 0.1061, 0.806, 0.06548, 0.8031, 0.02109, 0.9146, 0.1056, 0.9145, 0.1058, 0.927, 0.01924, 0.929, 0.06548, 0.8031, 0.1061, 0.806, 0.106, 0.8184, 0.0676, 0.8173, 0.01924, 0.929, 0.1058, 0.927, 0.1059, 0.9394, 0.02095, 0.9433, 0.0676, 0.8173, 0.106, 0.8184, 0.1058, 0.8309, 0.06582, 0.8314])
me_cylinder.use_remesh_preserve_volume = False
me_cylinder.use_remesh_preserve_attributes = False
me_cylinder.use_mirror_vertex_groups = False
me_cylinder.update()

# ---- objects
ob_canos_002 = bpy.data.objects.new('Canos.002', me_cylinder_002)
ob_canos = bpy.data.objects.new('Canos', me_cylinder)

# ---- transforms, parenting, visibility, modifiers, constraints
ob_canos_002.location = (51.58, 4.37, 1.876)
ob_canos_002.lineart.crease_threshold = 0.0
ob_canos.location = (51.58, 4.37, 1.876)
ob_canos.lineart.crease_threshold = 0.0

# ---- collection membership
col_collection_1.objects.link(ob_canos_002)
col_collection_1.objects.link(ob_canos)

# ---- scene / render settings (as saved in the file)
scene.frame_start = 1; scene.frame_end = 250; scene.frame_set(2)
scene.render.engine = 'BLENDER_EEVEE_NEXT'
scene.render.resolution_percentage = 50
scene.render.dither_intensity = 0.0
scene.cycles.use_denoising = False
scene.cycles.samples = 128
scene.cycles.sampling_pattern = 'TABULATED_SOBOL'
scene.cycles.light_sampling_threshold = 0.0
scene.cycles.use_adaptive_sampling = False
scene.cycles.use_light_tree = False
scene.cycles.blur_glossy = 0.0
scene.cycles.sample_clamp_indirect = 0.0
scene.view_settings.view_transform = 'Standard'
bpy.context.view_layer.update()

# ---- added for rendering (the .blend has no active camera and no usable light): camera, sun
cam_auto = bpy.data.cameras.new('AutoCamera')
cam_auto.lens = 50.0
cam_auto.sensor_width = 36.0
cam_auto.clip_end = 1337.22
ob_auto_camera = bpy.data.objects.new('AutoCamera', cam_auto)
scene.collection.objects.link(ob_auto_camera)
ob_auto_camera.location = (113.165, -90.2909, 62.5044)
ob_auto_camera.rotation_euler = (1.09748, -7.21219e-08, 0.694738)
scene.camera = ob_auto_camera
light_auto_sun = bpy.data.lights.new('AutoSun', 'SUN')
light_auto_sun.energy = 3.0
light_auto_sun.angle = 0.0523599
ob_auto_sun = bpy.data.objects.new('AutoSun', light_auto_sun)
scene.collection.objects.link(ob_auto_sun)
ob_auto_sun.rotation_euler = (0.872665, 0.174533, 0.523599)
bpy.context.view_layer.update()
